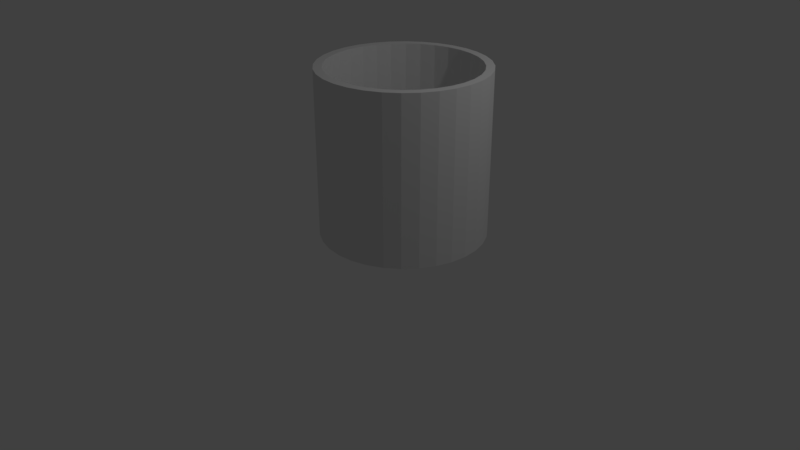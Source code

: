# Source: tube.blend  (saved by Blender 2.79.0; exported with 4.5.12 LTS)
import bpy
from mathutils import Matrix  # noqa: F401  (used for matrix-valued properties, if any)

bpy.ops.wm.read_factory_settings(use_empty=True)
scene = bpy.context.scene
scene.name = 'Scene'

# ---- collections
col_collection_1 = bpy.data.collections.new('Collection 1'); scene.collection.children.link(col_collection_1)

# ---- world
world_world = bpy.data.worlds.new('World'); scene.world = world_world
world_world.color = (0.05088, 0.05088, 0.05088)
world_world.use_sun_shadow = False
world_world.sun_shadow_jitter_overblur = 0.0
world_world.cycles.sampling_method = 'MANUAL'

# ---- cameras
cam_camera = bpy.data.cameras.new('Camera')
cam_camera.clip_end = 100.0
cam_camera.lens = 35.0
cam_camera.sensor_width = 32.0
cam_camera.sensor_height = 18.0
cam_camera.ortho_scale = 7.314
cam_camera.dof.focus_distance = 0.0
cam_camera.dof.aperture_fstop = 128.0

# ---- lights
light_lamp = bpy.data.lights.new('Lamp', 'POINT')
light_lamp.transmission_factor = 0.0
light_lamp.cutoff_distance = 30.0
light_lamp.energy = 100.0
light_lamp.shadow_buffer_clip_start = 1.001
light_lamp.shadow_soft_size = 0.1
light_lamp.shadow_maximum_resolution = 0.006
light_lamp.use_absolute_resolution = True

# ---- meshes
me_cylinder_006 = bpy.data.meshes.new('Cylinder.006')
me_cylinder_006.from_pydata([(0.0, 1.0, -1.0), (0.0, 1.0, 1.0), (0.1951, 0.9808, -1.0), (0.1951, 0.9808, 1.0), (0.3827, 0.9239, -1.0), (0.3827, 0.9239, 1.0), (0.5556, 0.8315, -1.0), (0.5556, 0.8315, 1.0), (0.7071, 0.7071, -1.0), (0.7071, 0.7071, 1.0), (0.8315, 0.5556, -1.0), (0.8315, 0.5556, 1.0), (0.9239, 0.3827, -1.0), (0.9239, 0.3827, 1.0), (0.9808, 0.1951, -1.0), (0.9808, 0.1951, 1.0), (1.0, 7.55e-08, -1.0), (1.0, 7.55e-08, 1.0), (0.9808, -0.1951, -1.0), (0.9808, -0.1951, 1.0), (0.9239, -0.3827, -1.0), (0.9239, -0.3827, 1.0), (0.8315, -0.5556, -1.0), (0.8315, -0.5556, 1.0), (0.7071, -0.7071, -1.0), (0.7071, -0.7071, 1.0), (0.5556, -0.8315, -1.0), (0.5556, -0.8315, 1.0), (0.3827, -0.9239, -1.0), (0.3827, -0.9239, 1.0), (0.1951, -0.9808, -1.0), (0.1951, -0.9808, 1.0), (-3.258e-07, -1.0, -1.0), (-3.258e-07, -1.0, 1.0), (-0.1951, -0.9808, -1.0), (-0.1951, -0.9808, 1.0), (-0.3827, -0.9239, -1.0), (-0.3827, -0.9239, 1.0), (-0.5556, -0.8315, -1.0), (-0.5556, -0.8315, 1.0), (-0.7071, -0.7071, -1.0), (-0.7071, -0.7071, 1.0), (-0.8315, -0.5556, -1.0), (-0.8315, -0.5556, 1.0), (-0.9239, -0.3827, -1.0), (-0.9239, -0.3827, 1.0), (-0.9808, -0.1951, -1.0), (-0.9808, -0.1951, 1.0), (-1.0, 9.656e-07, -1.0), (-1.0, 9.656e-07, 1.0), (-0.9808, 0.1951, -1.0), (-0.9808, 0.1951, 1.0), (-0.9239, 0.3827, -1.0), (-0.9239, 0.3827, 1.0), (-0.8315, 0.5556, -1.0), (-0.8315, 0.5556, 1.0), (-0.7071, 0.7071, -1.0), (-0.7071, 0.7071, 1.0), (-0.5556, 0.8315, -1.0), (-0.5556, 0.8315, 1.0), (-0.3827, 0.9239, -1.0), (-0.3827, 0.9239, 1.0), (-0.1951, 0.9808, -1.0), (-0.1951, 0.9808, 1.0), (0.7483, -0.5, 1.0), (0.7483, -0.5, -1.0), (0.0, 0.9, 1.0), (0.0, 0.9, -1.0), (-0.1756, 0.8827, 1.0), (-0.1756, 0.8827, -1.0), (-0.3444, 0.8315, 1.0), (-0.3444, 0.8315, -1.0), (-0.8315, -0.3444, 1.0), (-0.8315, -0.3444, -1.0), (-0.7483, -0.5, 1.0), (-0.7483, -0.5, -1.0), (-0.8827, -0.1756, 1.0), (-0.8827, -0.1756, -1.0), (-0.6364, -0.6364, 1.0), (-0.6364, -0.6364, -1.0), (-0.1756, -0.8827, 1.0), (-0.1756, -0.8827, -1.0), (-2.933e-07, -0.9, 1.0), (-2.933e-07, -0.9, -1.0), (-0.3444, -0.8315, 1.0), (-0.3444, -0.8315, -1.0), (0.8827, 0.1756, 1.0), (0.8827, 0.1756, -1.0), (0.5, 0.7483, 1.0), (0.5, 0.7483, -1.0), (0.9, 6.795e-08, 1.0), (0.9, 6.795e-08, -1.0), (0.8315, 0.3444, 1.0), (0.8315, 0.3444, -1.0), (0.1756, -0.8827, 1.0), (0.1756, -0.8827, -1.0), (-0.6364, 0.6364, 1.0), (-0.6364, 0.6364, -1.0), (-0.5, 0.7483, 1.0), (-0.5, 0.7483, -1.0), (-0.7483, 0.5, 1.0), (-0.7483, 0.5, -1.0), (0.8827, -0.1756, 1.0), (0.8827, -0.1756, -1.0), (0.5, -0.7483, 1.0), (0.5, -0.7483, -1.0), (0.6364, -0.6364, 1.0), (0.6364, -0.6364, -1.0), (0.8315, -0.3444, 1.0), (0.8315, -0.3444, -1.0), (-0.9, 8.69e-07, 1.0), (-0.9, 8.69e-07, -1.0), (-0.5, -0.7483, 1.0), (-0.5, -0.7483, -1.0), (-0.8827, 0.1756, 1.0), (-0.8827, 0.1756, -1.0), (0.6364, 0.6364, 1.0), (0.6364, 0.6364, -1.0), (0.3444, -0.8315, 1.0), (0.3444, -0.8315, -1.0), (0.7483, 0.5, 1.0), (0.7483, 0.5, -1.0), (-0.8315, 0.3444, 1.0), (-0.8315, 0.3444, -1.0), (0.3444, 0.8315, 1.0), (0.3444, 0.8315, -1.0), (0.1756, 0.8827, 1.0), (0.1756, 0.8827, -1.0)], [], [(0, 1, 3, 2), (2, 3, 5, 4), (4, 5, 7, 6), (6, 7, 9, 8), (8, 9, 11, 10), (10, 11, 13, 12), (12, 13, 15, 14), (14, 15, 17, 16), (16, 17, 19, 18), (18, 19, 21, 20), (20, 21, 23, 22), (22, 23, 25, 24), (24, 25, 27, 26), (26, 27, 29, 28), (28, 29, 31, 30), (30, 31, 33, 32), (32, 33, 35, 34), (34, 35, 37, 36), (36, 37, 39, 38), (38, 39, 41, 40), (40, 41, 43, 42), (42, 43, 45, 44), (44, 45, 47, 46), (46, 47, 49, 48), (48, 49, 51, 50), (50, 51, 53, 52), (52, 53, 55, 54), (54, 55, 57, 56), (56, 57, 59, 58), (58, 59, 61, 60), (3, 1, 63, 61, 59, 57, 55, 53, 51, 49, 110, 114, 122, 100, 96, 98, 70, 68, 66, 126, 124, 88, 116, 120, 92, 86, 90, 17, 15, 13, 11, 9, 7, 5), (60, 61, 63, 62), (62, 63, 1, 0), (0, 2, 4, 6, 8, 10, 12, 14, 16, 91, 87, 93, 121, 117, 89, 125, 127, 67, 69, 71, 99, 97, 101, 123, 115, 111, 48, 50, 52, 54, 56, 58, 60, 62), (103, 102, 90, 91), (107, 106, 64, 65), (65, 64, 108, 109), (115, 114, 110, 111), (87, 86, 92, 93), (91, 90, 86, 87), (121, 120, 116, 117), (67, 66, 68, 69), (81, 80, 82, 83), (101, 100, 122, 123), (83, 82, 94, 95), (69, 68, 70, 71), (117, 116, 88, 89), (113, 112, 84, 85), (17, 90, 102, 108, 64, 106, 104, 118, 94, 82, 80, 84, 112, 78, 74, 72, 76, 110, 49, 47, 45, 43, 41, 39, 37, 35, 33, 31, 29, 27, 25, 23, 21, 19), (89, 88, 124, 125), (105, 104, 106, 107), (99, 98, 96, 97), (123, 122, 114, 115), (119, 118, 104, 105), (79, 78, 112, 113), (73, 72, 74, 75), (127, 126, 66, 67), (93, 92, 120, 121), (111, 110, 76, 77), (109, 108, 102, 103), (85, 84, 80, 81), (71, 70, 98, 99), (125, 124, 126, 127), (95, 94, 118, 119), (77, 76, 72, 73), (97, 96, 100, 101), (48, 111, 77, 73, 75, 79, 113, 85, 81, 83, 95, 119, 105, 107, 65, 109, 103, 91, 16, 18, 20, 22, 24, 26, 28, 30, 32, 34, 36, 38, 40, 42, 44, 46), (75, 74, 78, 79)])
me_cylinder_006.use_remesh_preserve_volume = False
me_cylinder_006.use_remesh_preserve_attributes = False
me_cylinder_006.use_mirror_vertex_groups = False
me_cylinder_006.update()

# ---- objects
ob_cylinder_001 = bpy.data.objects.new('Cylinder.001', me_cylinder_006)
ob_lamp = bpy.data.objects.new('Lamp', light_lamp)
ob_camera = bpy.data.objects.new('Camera', cam_camera)

# ---- transforms, parenting, visibility, modifiers, constraints
ob_cylinder_001.location = (0.7004, -0.05788, 1.646)
ob_cylinder_001.lineart.crease_threshold = 0.0
ob_lamp.location = (4.076, 1.005, 5.904)
ob_lamp.rotation_euler = (0.6503, 0.05522, 1.866)
ob_lamp.lock_rotations_4d = False
ob_lamp.empty_display_type = 'ARROWS'
ob_lamp.color = (0.0, 0.0, 0.0, 0.0)
ob_lamp.lineart.crease_threshold = 0.0
ob_camera.location = (7.481, -6.508, 5.344)
ob_camera.rotation_euler = (1.109, 0.0, 0.8149)
ob_camera.lock_rotations_4d = False
ob_camera.empty_display_type = 'ARROWS'
ob_camera.color = (0.0, 0.0, 0.0, 0.0)
ob_camera.display_type = 'WIRE'
ob_camera.lineart.crease_threshold = 0.0

# ---- collection membership
col_collection_1.objects.link(ob_cylinder_001)
col_collection_1.objects.link(ob_lamp)
col_collection_1.objects.link(ob_camera)

# ---- scene / render settings (as saved in the file)
scene.camera = ob_camera
scene.frame_start = 1; scene.frame_end = 250; scene.frame_set(1)
scene.render.engine = 'BLENDER_EEVEE_NEXT'
scene.render.resolution_percentage = 50
scene.render.dither_intensity = 0.0
scene.cycles.use_denoising = False
scene.cycles.samples = 128
scene.cycles.sampling_pattern = 'TABULATED_SOBOL'
scene.cycles.use_adaptive_sampling = False
scene.cycles.use_light_tree = False
scene.cycles.blur_glossy = 0.0
scene.cycles.sample_clamp_indirect = 0.0
scene.view_settings.view_transform = 'Standard'
bpy.context.view_layer.update()
